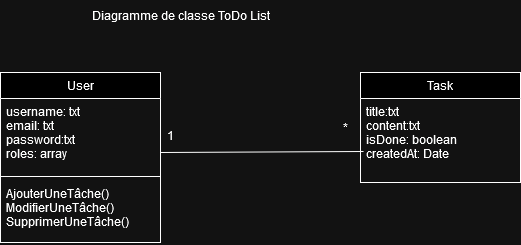

The diagram above was exported from draw.io. Its source (the exported page's mxGraphModel, read from the mxfile embedded in the PNG):
<mxGraphModel dx="598" dy="712" grid="1" gridSize="10" guides="1" tooltips="1" connect="1" arrows="1" fold="1" page="1" pageScale="1" pageWidth="827" pageHeight="1169" math="0" shadow="0">
  <root>
    <mxCell id="WIyWlLk6GJQsqaUBKTNV-0" />
    <mxCell id="WIyWlLk6GJQsqaUBKTNV-1" parent="WIyWlLk6GJQsqaUBKTNV-0" />
    <mxCell id="zkfFHV4jXpPFQw0GAbJ--17" value="User" style="swimlane;fontStyle=0;align=center;verticalAlign=top;childLayout=stackLayout;horizontal=1;startSize=26;horizontalStack=0;resizeParent=1;resizeLast=0;collapsible=1;marginBottom=0;rounded=0;shadow=0;strokeWidth=1;" parent="WIyWlLk6GJQsqaUBKTNV-1" vertex="1">
      <mxGeometry x="160" y="120" width="160" height="170" as="geometry">
        <mxRectangle x="550" y="140" width="160" height="26" as="alternateBounds" />
      </mxGeometry>
    </mxCell>
    <mxCell id="zkfFHV4jXpPFQw0GAbJ--19" value="username: txt&#10;email: txt&#10;password:txt&#10;roles: array&#10;&#10;&#10;" style="text;align=left;verticalAlign=top;spacingLeft=4;spacingRight=4;overflow=hidden;rotatable=0;points=[[0,0.5],[1,0.5]];portConstraint=eastwest;rounded=0;shadow=0;html=0;" parent="zkfFHV4jXpPFQw0GAbJ--17" vertex="1">
      <mxGeometry y="26" width="160" height="74" as="geometry" />
    </mxCell>
    <mxCell id="zkfFHV4jXpPFQw0GAbJ--23" value="" style="line;html=1;strokeWidth=1;align=left;verticalAlign=middle;spacingTop=-1;spacingLeft=3;spacingRight=3;rotatable=0;labelPosition=right;points=[];portConstraint=eastwest;" parent="zkfFHV4jXpPFQw0GAbJ--17" vertex="1">
      <mxGeometry y="100" width="160" height="8" as="geometry" />
    </mxCell>
    <mxCell id="zkfFHV4jXpPFQw0GAbJ--24" value="AjouterUneTâche()&#10;ModifierUneTâche()&#10;SupprimerUneTâche()&#10;" style="text;align=left;verticalAlign=top;spacingLeft=4;spacingRight=4;overflow=hidden;rotatable=0;points=[[0,0.5],[1,0.5]];portConstraint=eastwest;" parent="zkfFHV4jXpPFQw0GAbJ--17" vertex="1">
      <mxGeometry y="108" width="160" height="62" as="geometry" />
    </mxCell>
    <mxCell id="OXAKk3c18AAyzfsqjKVD-0" value="Task" style="swimlane;fontStyle=0;align=center;verticalAlign=top;childLayout=stackLayout;horizontal=1;startSize=26;horizontalStack=0;resizeParent=1;resizeLast=0;collapsible=1;marginBottom=0;rounded=0;shadow=0;strokeWidth=1;" vertex="1" parent="WIyWlLk6GJQsqaUBKTNV-1">
      <mxGeometry x="520" y="120" width="160" height="110" as="geometry">
        <mxRectangle x="550" y="140" width="160" height="26" as="alternateBounds" />
      </mxGeometry>
    </mxCell>
    <mxCell id="OXAKk3c18AAyzfsqjKVD-1" value="title:txt&#10;content:txt&#10;isDone: boolean&#10;createdAt: Date&#10;" style="text;align=left;verticalAlign=top;spacingLeft=4;spacingRight=4;overflow=hidden;rotatable=0;points=[[0,0.5],[1,0.5]];portConstraint=eastwest;" vertex="1" parent="OXAKk3c18AAyzfsqjKVD-0">
      <mxGeometry y="26" width="160" height="84" as="geometry" />
    </mxCell>
    <mxCell id="OXAKk3c18AAyzfsqjKVD-11" value="" style="endArrow=none;html=1;rounded=0;entryX=0.019;entryY=0.631;entryDx=0;entryDy=0;entryPerimeter=0;" edge="1" parent="WIyWlLk6GJQsqaUBKTNV-1" target="OXAKk3c18AAyzfsqjKVD-1">
      <mxGeometry width="50" height="50" relative="1" as="geometry">
        <mxPoint x="320" y="200" as="sourcePoint" />
        <mxPoint x="370" y="150" as="targetPoint" />
      </mxGeometry>
    </mxCell>
    <mxCell id="OXAKk3c18AAyzfsqjKVD-12" value="1" style="text;html=1;align=center;verticalAlign=middle;resizable=0;points=[];autosize=1;strokeColor=none;fillColor=none;" vertex="1" parent="WIyWlLk6GJQsqaUBKTNV-1">
      <mxGeometry x="315" y="168" width="30" height="30" as="geometry" />
    </mxCell>
    <mxCell id="OXAKk3c18AAyzfsqjKVD-13" value="*" style="text;html=1;align=center;verticalAlign=middle;resizable=0;points=[];autosize=1;strokeColor=none;fillColor=none;" vertex="1" parent="WIyWlLk6GJQsqaUBKTNV-1">
      <mxGeometry x="490" y="160" width="30" height="30" as="geometry" />
    </mxCell>
    <mxCell id="OXAKk3c18AAyzfsqjKVD-14" value="Diagramme de classe ToDo List" style="text;html=1;align=center;verticalAlign=middle;resizable=0;points=[];autosize=1;strokeColor=none;fillColor=none;" vertex="1" parent="WIyWlLk6GJQsqaUBKTNV-1">
      <mxGeometry x="240" y="48" width="200" height="30" as="geometry" />
    </mxCell>
  </root>
</mxGraphModel>